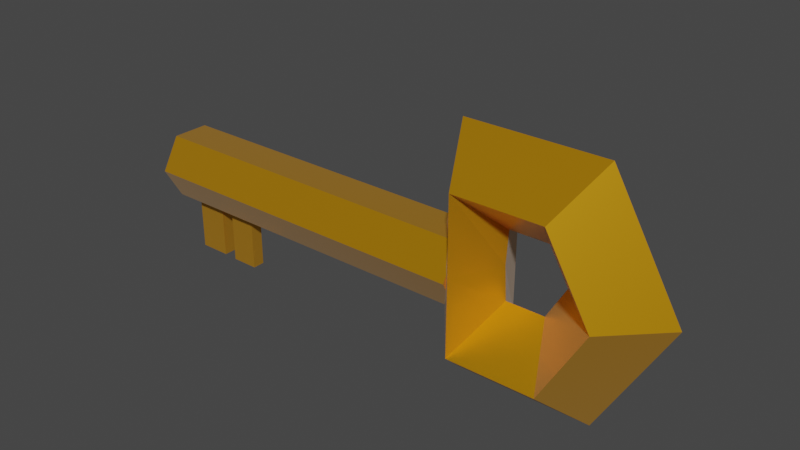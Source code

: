 # Source: key.blend  (saved by Blender 3.4.6; exported with 4.5.12 LTS)
import bpy
from mathutils import Matrix  # noqa: F401  (used for matrix-valued properties, if any)

bpy.ops.wm.read_factory_settings(use_empty=True)
scene = bpy.context.scene
scene.name = 'Scene'

# ---- collections
col_collection = bpy.data.collections.new('Collection'); scene.collection.children.link(col_collection)

# ---- materials (node trees are filled in below, after node groups)
mat_key = bpy.data.materials.new('Key')
mat_key.use_transparent_shadow = False

# ---- material node trees
mat_key.use_nodes = True; mat_key.node_tree.nodes.clear()
_N = mat_key.node_tree.nodes; _L = mat_key.node_tree.links
n0 = _N.new('ShaderNodeBsdfPrincipled'); n0.name = 'Principled BSDF'; n0.location = (10, 300)
n0.distribution = 'GGX'
n0.subsurface_method = 'RANDOM_WALK_SKIN'
n0.inputs[0].default_value = (0.8, 0.3628, 0.0, 1.0)
n0.inputs[1].default_value = 0.6535
n0.inputs[2].default_value = 0.2795
n0.inputs[3].default_value = 1.45
n0.inputs[13].default_value = 0.8543
n0.inputs[24].default_value = 0.1039
n0.inputs[27].default_value = (0.0, 0.0, 0.0, 1.0)
n0.inputs[28].default_value = 1.0
n1 = _N.new('ShaderNodeOutputMaterial'); n1.name = 'Material Output'; n1.location = (300, 300)
_L.new(n0.outputs[0], n1.inputs[0])
n1.is_active_output = True

# ---- world
world_world = bpy.data.worlds.new('World'); scene.world = world_world
world_world.use_nodes = True; world_world.node_tree.nodes.clear()
_N = world_world.node_tree.nodes; _L = world_world.node_tree.links
n0 = _N.new('ShaderNodeOutputWorld'); n0.name = 'World Output'; n0.location = (300, 300)
n1 = _N.new('ShaderNodeBackground'); n1.name = 'Background'; n1.location = (10, 300)
n1.inputs[0].default_value = (0.05088, 0.05088, 0.05088, 1.0)
_L.new(n1.outputs[0], n0.inputs[0])
n0.is_active_output = True
world_world.color = (0.05088, 0.05088, 0.05088)
world_world.use_sun_shadow = False
world_world.sun_shadow_jitter_overblur = 0.0

# ---- meshes
me_torus = bpy.data.meshes.new('Torus')
me_torus.from_pydata([(0.501, 0.0, 0.0), (0.321, 0.18, 0.0001064), (0.141, 2.204e-17, 1.304e-20), (0.321, -0.18, -0.0001064), (0.2505, 0.0002566, -0.4339), (0.1605, 0.1802, -0.2779), (0.0705, 7.221e-05, -0.1221), (0.1605, -0.1798, -0.2781), (-0.2505, 0.0002566, -0.4339), (-0.1605, 0.1802, -0.2779), (-0.0705, 7.221e-05, -0.1221), (-0.1605, -0.1798, -0.2781), (-0.3115, 2.59e-11, -4.38e-08), (-0.1595, 0.18, 0.0001064), (-0.0779, 7.289e-12, -1.233e-08), (-0.1595, -0.18, -0.0001065), (-0.2505, -0.0002566, 0.4339), (-0.1605, 0.1798, 0.2781), (-0.0705, -7.221e-05, 0.1221), (-0.1605, -0.1802, 0.2779), (0.2505, -0.0002566, 0.4339), (0.1605, 0.1798, 0.2781), (0.0705, -7.221e-05, 0.1221), (0.1605, -0.1802, 0.2779)], [], [(0, 4, 5, 1), (1, 5, 6, 2), (2, 6, 7, 3), (3, 7, 4, 0), (4, 8, 9, 5), (5, 9, 10, 6), (6, 10, 11, 7), (7, 11, 8, 4), (8, 12, 13, 9), (9, 13, 14, 10), (10, 14, 15, 11), (11, 15, 12, 8), (12, 16, 17, 13), (13, 17, 18, 14), (14, 18, 19, 15), (15, 19, 16, 12), (16, 20, 21, 17), (17, 21, 22, 18), (18, 22, 23, 19), (19, 23, 20, 16), (20, 0, 1, 21), (21, 1, 2, 22), (22, 2, 3, 23), (23, 3, 0, 20)])
_uv = me_torus.uv_layers.new(name='UVMap')
_uv.uv.foreach_set('vector', [0.5, 0.5, 0.6667, 0.5, 0.6667, 0.75, 0.5, 0.75, 0.5, 0.75, 0.6667, 0.75, 0.6667, 1.0, 0.5, 1.0, 0.5, 0.0, 0.6667, 0.0, 0.6667, 0.25, 0.5, 0.25, 0.5, 0.25, 0.6667, 0.25, 0.6667, 0.5, 0.5, 0.5, 0.6667, 0.5, 0.8333, 0.5, 0.8333, 0.75, 0.6667, 0.75, 0.6667, 0.75, 0.8333, 0.75, 0.8333, 1.0, 0.6667, 1.0, 0.6667, 0.0, 0.8333, 0.0, 0.8333, 0.25, 0.6667, 0.25, 0.6667, 0.25, 0.8333, 0.25, 0.8333, 0.5, 0.6667, 0.5, 0.8333, 0.5, 1.0, 0.5, 1.0, 0.75, 0.8333, 0.75, 0.8333, 0.75, 1.0, 0.75, 1.0, 1.0, 0.8333, 1.0, 0.8333, 0.0, 1.0, 0.0, 1.0, 0.25, 0.8333, 0.25, 0.8333, 0.25, 1.0, 0.25, 1.0, 0.5, 0.8333, 0.5, -1.11e-16, 0.5, 0.1667, 0.5, 0.1667, 0.75, -1.11e-16, 0.75, -1.11e-16, 0.75, 0.1667, 0.75, 0.1667, 1.0, -1.11e-16, 1.0, -1.11e-16, 0.0, 0.1667, 0.0, 0.1667, 0.25, -1.11e-16, 0.25, -1.11e-16, 0.25, 0.1667, 0.25, 0.1667, 0.5, -1.11e-16, 0.5, 0.1667, 0.5, 0.3333, 0.5, 0.3333, 0.75, 0.1667, 0.75, 0.1667, 0.75, 0.3333, 0.75, 0.3333, 1.0, 0.1667, 1.0, 0.1667, 0.0, 0.3333, 0.0, 0.3333, 0.25, 0.1667, 0.25, 0.1667, 0.25, 0.3333, 0.25, 0.3333, 0.5, 0.1667, 0.5, 0.3333, 0.5, 0.5, 0.5, 0.5, 0.75, 0.3333, 0.75, 0.3333, 0.75, 0.5, 0.75, 0.5, 1.0, 0.3333, 1.0, 0.3333, 0.0, 0.5, 0.0, 0.5, 0.25, 0.3333, 0.25, 0.3333, 0.25, 0.5, 0.25, 0.5, 0.5, 0.3333, 0.5])
me_torus.materials.append(mat_key)
me_torus.materials.append(None)
me_torus.update()
me_cylinder = bpy.data.meshes.new('Cylinder')
me_cylinder.from_pydata([(0.6136, 0.135, 4.632e-08), (0.6136, 0.0675, -0.1169), (0.6136, -0.0675, -0.1169), (0.6136, -0.135, 4.632e-08), (0.6136, -0.0675, 0.1169), (0.6136, 0.0675, 0.1169), (-0.6136, 0.0225, -0.1169), (-0.6136, -0.0225, -0.1169), (-0.497, 0.0225, -0.1169), (-0.497, -0.0225, -0.1169), (-0.4452, 0.0225, -0.1169), (-0.4452, -0.0225, -0.1169), (-0.3933, 0.0225, -0.1169), (-0.3933, -0.0225, -0.1169), (-0.6136, 0.0225, -0.3314), (-0.6136, -0.0225, -0.3314), (-0.497, 0.0225, -0.3314), (-0.497, -0.0225, -0.3314), (-0.4452, 0.0225, -0.1169), (-0.4452, -0.0225, -0.1169), (-0.3436, 0.0225, -0.1169), (-0.3436, -0.0225, -0.1169), (-0.4452, 0.0225, -0.3336), (-0.4452, -0.0225, -0.3336), (-0.3436, 0.0225, -0.3336), (-0.3436, -0.0225, -0.3336), (-0.6663, 0.135, -5.642e-08), (-0.6663, 0.0675, -0.1169), (-0.6663, -0.0225, -0.1169), (-0.6663, -0.0675, -0.1169), (-0.6663, -0.135, -5.642e-08), (-0.6663, -0.0675, 0.1169), (-0.6663, 0.0675, 0.1169), (-0.6663, 0.0225, -0.1169)], [], [(26, 0, 1, 27), (1, 0, 5, 4, 3, 2), (5, 32, 31, 4), (10, 12, 20, 18), (8, 10, 11, 9), (8, 9, 17, 16), (6, 33, 27, 1, 2, 29, 28, 7, 9, 11, 13, 12, 10, 8), (14, 16, 17, 15), (6, 8, 16, 14), (7, 6, 14, 15), (9, 7, 15, 17), (20, 21, 25, 24), (13, 11, 19, 21), (12, 13, 21, 20), (11, 10, 18, 19), (22, 24, 25, 23), (18, 20, 24, 22), (19, 18, 22, 23), (21, 19, 23, 25), (26, 27, 33, 28, 29, 30, 31, 32), (6, 7, 28, 33), (5, 0, 26, 32), (30, 3, 4, 31), (2, 3, 30, 29)])
_uv = me_cylinder.uv_layers.new(name='UVMap')
_uv.uv.foreach_set('vector', [1.0, 0.5, 1.0, 1.0, 0.8333, 1.0, 0.8333, 0.5, 0.4578, 0.37, 0.25, 0.49, 0.04215, 0.37, 0.04215, 0.13, 0.25, 0.01, 0.4578, 0.13, 0.1667, 1.0, 0.1667, 0.5, 0.3333, 0.5, 0.3333, 1.0, 0.7778, 0.5686, 0.7778, 0.5898, 0.7778, 0.5898, 0.7778, 0.5686, 0.7778, 0.5475, 0.7778, 0.5686, 0.7222, 0.5686, 0.7222, 0.5475, 0.7778, 0.5475, 0.7222, 0.5475, 0.7222, 0.5475, 0.7778, 0.5475, 0.7778, 0.5, 0.7778, 0.5, 0.8333, 0.5, 0.8333, 1.0, 0.6667, 1.0, 0.6667, 0.5, 0.7222, 0.5, 0.7222, 0.5, 0.7222, 0.5475, 0.7222, 0.5686, 0.7222, 0.5898, 0.7778, 0.5898, 0.7778, 0.5686, 0.7778, 0.5475, 0.7778, 0.5, 0.7778, 0.5475, 0.7222, 0.5475, 0.7222, 0.5, 0.7778, 0.5, 0.7778, 0.5475, 0.7778, 0.5475, 0.7778, 0.5, 0.9578, 0.21, 0.9578, 0.29, 0.9578, 0.29, 0.9578, 0.21, 0.7222, 0.5475, 0.7222, 0.5, 0.7222, 0.5, 0.7222, 0.5475, 0.7778, 0.5898, 0.7222, 0.5898, 0.7222, 0.5898, 0.7778, 0.5898, 0.7222, 0.5898, 0.7222, 0.5686, 0.7222, 0.5686, 0.7222, 0.5898, 0.7778, 0.5898, 0.7222, 0.5898, 0.7222, 0.5898, 0.7778, 0.5898, 0.7222, 0.5686, 0.7778, 0.5686, 0.7778, 0.5686, 0.7222, 0.5686, 0.7778, 0.5686, 0.7778, 0.5898, 0.7222, 0.5898, 0.7222, 0.5686, 0.7778, 0.5686, 0.7778, 0.5898, 0.7778, 0.5898, 0.7778, 0.5686, 0.7222, 0.5686, 0.7778, 0.5686, 0.7778, 0.5686, 0.7222, 0.5686, 0.7222, 0.5898, 0.7222, 0.5686, 0.7222, 0.5686, 0.7222, 0.5898, 0.75, 0.49, 0.9578, 0.37, 0.9578, 0.29, 0.9578, 0.21, 0.9578, 0.13, 0.75, 0.01, 0.5422, 0.13, 0.5422, 0.37, 0.9578, 0.29, 0.9578, 0.21, 0.9578, 0.21, 0.9578, 0.29, 0.1667, 1.0, -8.941e-08, 1.0, -8.941e-08, 0.5, 0.1667, 0.5, 0.5, 0.5, 0.5, 1.0, 0.3333, 1.0, 0.3333, 0.5, 0.6667, 1.0, 0.5, 1.0, 0.5, 0.5, 0.6667, 0.5])
me_cylinder.materials.append(mat_key)
me_cylinder.update()

# ---- objects
ob_torus = bpy.data.objects.new('Torus', me_torus)
ob_cylinder = bpy.data.objects.new('Cylinder', me_cylinder)

# ---- transforms, parenting, visibility, modifiers, constraints
ob_torus.location = (0.0, 0.0, 0.0)
ob_cylinder.parent = ob_torus
ob_cylinder.location = (-0.8125, -0.01329, -0.04629)

# ---- collection membership
col_collection.objects.link(ob_torus)
col_collection.objects.link(ob_cylinder)

# ---- scene / render settings (as saved in the file)
scene.frame_start = 1; scene.frame_end = 250; scene.frame_set(1)
scene.render.engine = 'BLENDER_EEVEE_NEXT'
scene.cycles.sampling_pattern = 'TABULATED_SOBOL'
scene.cycles.use_light_tree = False
scene.view_settings.view_transform = 'Filmic'
bpy.context.view_layer.update()

# ---- added for rendering (the .blend has no active camera and no usable light): camera, sun
cam_auto = bpy.data.cameras.new('AutoCamera')
cam_auto.lens = 50.0
cam_auto.sensor_width = 36.0
cam_auto.clip_end = 1000.0
ob_auto_camera = bpy.data.objects.new('AutoCamera', cam_auto)
scene.collection.objects.link(ob_auto_camera)
ob_auto_camera.location = (1.5387, -2.43315, 1.6221)
ob_auto_camera.rotation_euler = (1.09748, -7.21219e-08, 0.694738)
scene.camera = ob_auto_camera
light_auto_sun = bpy.data.lights.new('AutoSun', 'SUN')
light_auto_sun.energy = 3.0
light_auto_sun.angle = 0.0523599
ob_auto_sun = bpy.data.objects.new('AutoSun', light_auto_sun)
scene.collection.objects.link(ob_auto_sun)
ob_auto_sun.rotation_euler = (0.872665, 0.174533, 0.523599)
bpy.context.view_layer.update()
